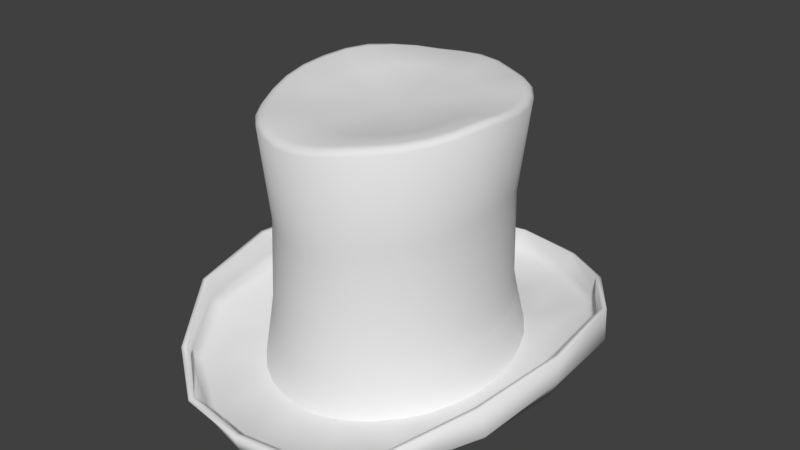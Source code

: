 # Source: Top_Hat.blend  (saved by Blender 2.79.0; exported with 4.5.12 LTS)
import bpy
from mathutils import Matrix  # noqa: F401  (used for matrix-valued properties, if any)

bpy.ops.wm.read_factory_settings(use_empty=True)
scene = bpy.context.scene
scene.name = 'Scene'

# ---- collections
col_collection_1 = bpy.data.collections.new('Collection 1'); scene.collection.children.link(col_collection_1)

# ---- world
world_world = bpy.data.worlds.new('World'); scene.world = world_world
world_world.color = (0.05088, 0.05088, 0.05088)
world_world.use_sun_shadow = False
world_world.sun_shadow_jitter_overblur = 0.0
world_world.cycles.sampling_method = 'MANUAL'

# ---- meshes
me_ribbon = bpy.data.meshes.new('Ribbon')
me_ribbon.from_pydata([(-0.0001778, 1.116, -0.1962), (0.1832, 1.097, -0.1828), (0.3608, 1.037, -0.1704), (0.5261, 0.9373, -0.1485), (0.6702, 0.7982, -0.1326), (0.7858, 0.6258, -0.1408), (0.8707, 0.4305, -0.1531), (0.9224, 0.2202, -0.1663), (0.9392, 0.002357, -0.1864), (0.9218, -0.2153, -0.207), (0.8704, -0.4256, -0.221), (0.7844, -0.6198, -0.2293), (0.6662, -0.7885, -0.2413), (0.5227, -0.9265, -0.2562), (0.3601, -1.03, -0.2655), (0.1834, -1.093, -0.28), (-0.0001782, -1.114, -0.2837), (-0.1836, -1.092, -0.2898), (-0.3605, -1.03, -0.2704), (-0.523, -0.9264, -0.2579), (-0.6649, -0.7866, -0.2424), (-0.7812, -0.617, -0.232), (-0.8687, -0.4246, -0.214), (-0.9217, -0.2152, -0.2043), (-0.9401, 0.002362, -0.1866), (-0.9229, 0.2202, -0.1754), (-0.8717, 0.4308, -0.1477), (-0.7847, 0.6246, -0.1403), (-0.6688, 0.796, -0.1301), (-0.5265, 0.9374, -0.1325), (-0.3617, 1.038, -0.1602), (-0.1836, 1.097, -0.1894), (0.1669, 1.042, 0.2341), (0.3279, 0.9825, 0.2268), (0.4766, 0.8851, 0.2215), (0.6068, 0.7526, 0.2223), (0.7129, 0.5904, 0.2235), (0.7916, 0.4056, 0.2233), (0.8399, 0.2054, 0.2211), (0.856, -0.002885, 0.214), (0.8397, -0.2111, 0.2002), (0.7915, -0.4116, 0.1836), (0.7126, -0.5966, 0.1738), (0.6058, -0.7585, 0.1709), (0.4758, -0.8911, 0.1672), (0.3277, -0.9898, 0.162), (0.1669, -1.051, 0.1571), (-0.0001781, -1.071, 0.1555), (-0.1673, -1.05, 0.1555), (-0.328, -0.9897, 0.1596), (-0.4761, -0.8911, 0.1668), (-0.6057, -0.7582, 0.1783), (-0.7121, -0.5962, 0.1873), (-0.7914, -0.4116, 0.194), (-0.84, -0.2111, 0.2028), (-0.8565, -0.002848, 0.212), (-0.8403, 0.2055, 0.2169), (-0.7921, 0.4057, 0.2232), (-0.7129, 0.59, 0.229), (-0.6067, 0.7519, 0.2304), (-0.4769, 0.8851, 0.2273), (-0.3283, 0.9829, 0.2269), (-0.1673, 1.042, 0.2313), (-0.0001778, 1.062, 0.2356)], [], [(0, 63, 32, 1), (1, 32, 33, 2), (2, 33, 34, 3), (3, 34, 35, 4), (4, 35, 36, 5), (5, 36, 37, 6), (6, 37, 38, 7), (7, 38, 39, 8), (8, 39, 40, 9), (9, 40, 41, 10), (10, 41, 42, 11), (11, 42, 43, 12), (12, 43, 44, 13), (13, 44, 45, 14), (14, 45, 46, 15), (15, 46, 47, 16), (16, 47, 48, 17), (17, 48, 49, 18), (18, 49, 50, 19), (19, 50, 51, 20), (20, 51, 52, 21), (21, 52, 53, 22), (22, 53, 54, 23), (23, 54, 55, 24), (24, 55, 56, 25), (25, 56, 57, 26), (26, 57, 58, 27), (27, 58, 59, 28), (28, 59, 60, 29), (29, 60, 61, 30), (30, 61, 62, 31), (31, 62, 63, 0)])
me_ribbon.polygons.foreach_set('use_smooth', [True] * 32)
me_ribbon.use_remesh_preserve_volume = False
me_ribbon.use_remesh_preserve_attributes = False
me_ribbon.use_mirror_vertex_groups = False
me_ribbon.update()
me_hat = bpy.data.meshes.new('Hat')
me_hat.from_pydata([(7.858e-10, 1.05, 2.137), (0.1732, 1.03, 2.128), (0.3398, 0.9702, 2.109), (0.4934, 0.873, 2.115), (0.6279, 0.7422, 2.127), (0.7384, 0.5828, 2.123), (0.8204, 0.4009, 2.125), (0.8709, 0.2036, 2.141), (0.888, -0.001615, 2.163), (0.8709, -0.2068, 2.169), (0.8204, -0.4041, 2.147), (0.7384, -0.586, 2.125), (0.6279, -0.7454, 2.108), (0.4934, -0.8762, 2.093), (0.3398, -0.9734, 2.075), (0.1732, -1.033, 2.044), (-2.886e-07, -1.053, 2.017), (-0.1732, -1.033, 2.01), (-0.3398, -0.9734, 2.019), (-0.4934, -0.8762, 2.027), (-0.6279, -0.7454, 2.029), (-0.7384, -0.586, 2.032), (-0.8204, -0.4041, 2.056), (-0.8709, -0.2068, 2.094), (-0.888, -0.001611, 2.126), (-0.8709, 0.2036, 2.149), (-0.8204, 0.401, 2.17), (-0.7384, 0.5828, 2.178), (-0.6279, 0.7422, 2.164), (-0.4934, 0.873, 2.148), (-0.3398, 0.9702, 2.13), (-0.1732, 1.03, 2.131), (8.738e-09, 1.043, 0.615), (6.839e-09, 0.9871, 1.327), (0.1633, 0.9687, 1.305), (0.1618, 1.023, 0.6054), (0.3199, 0.9111, 1.3), (0.3174, 0.9631, 0.5752), (0.4639, 0.8187, 1.307), (0.4608, 0.8663, 0.5527), (0.5903, 0.6956, 1.317), (0.5865, 0.736, 0.5598), (0.6937, 0.545, 1.353), (0.6897, 0.5771, 0.5798), (0.7704, 0.3735, 1.404), (0.7663, 0.3957, 0.5975), (0.8178, 0.1878, 1.429), (0.8135, 0.1988, 0.608), (0.8339, -0.005272, 1.412), (0.8294, -0.006571, 0.6018), (0.8179, -0.1983, 1.382), (0.8135, -0.2121, 0.5683), (0.7704, -0.3841, 1.36), (0.7663, -0.4097, 0.5204), (0.6933, -0.5553, 1.335), (0.6897, -0.592, 0.497), (0.5896, -0.7054, 1.325), (0.5865, -0.7517, 0.5013), (0.4633, -0.8287, 1.317), (0.4608, -0.8827, 0.5016), (0.3192, -0.9204, 1.286), (0.3174, -0.9799, 0.491), (0.1629, -0.9777, 1.242), (0.1618, -1.04, 0.4809), (-2.653e-07, -0.9976, 1.219), (-2.615e-07, -1.06, 0.4771), (-0.163, -0.9786, 1.216), (-0.1618, -1.04, 0.4778), (-0.3198, -0.9223, 1.217), (-0.3174, -0.9799, 0.4829), (-0.4648, -0.8313, 1.224), (-0.4608, -0.8827, 0.5008), (-0.5918, -0.7079, 1.239), (-0.5865, -0.7517, 0.5322), (-0.6959, -0.5574, 1.255), (-0.6897, -0.592, 0.5531), (-0.7729, -0.3853, 1.269), (-0.7663, -0.4097, 0.5604), (-0.8199, -0.1988, 1.301), (-0.8135, -0.2121, 0.5781), (-0.8347, -0.005269, 1.35), (-0.8294, -0.00657, 0.5938), (-0.818, 0.1879, 1.386), (-0.8135, 0.1988, 0.5942), (-0.7704, 0.3735, 1.409), (-0.7663, 0.3957, 0.5951), (-0.6933, 0.5447, 1.425), (-0.6897, 0.5771, 0.6023), (-0.5896, 0.6948, 1.435), (-0.5865, 0.736, 0.5923), (-0.4633, 0.8176, 1.44), (-0.4608, 0.8663, 0.5706), (-0.3191, 0.9088, 1.415), (-0.3174, 0.9631, 0.5721), (-0.1628, 0.9655, 1.374), (-0.1618, 1.023, 0.5964), (4.099e-08, 0.6697, 2.119), (0.1102, 0.6569, 2.122), (0.2162, 0.619, 2.122), (0.3139, 0.5573, 2.117), (0.3995, 0.4743, 2.112), (0.4698, 0.373, 2.105), (0.522, 0.2574, 2.097), (0.5542, 0.1319, 2.089), (0.565, 0.001308, 2.084), (0.5542, -0.1291, 2.077), (0.522, -0.2544, 2.068), (0.4698, -0.3698, 2.057), (0.3995, -0.471, 2.049), (0.3139, -0.5541, 2.043), (0.2162, -0.6158, 2.038), (0.1102, -0.6538, 2.033), (-1.431e-07, -0.6665, 2.031), (-0.1102, -0.6537, 2.031), (-0.2162, -0.6157, 2.034), (-0.3139, -0.5539, 2.039), (-0.3995, -0.4708, 2.043), (-0.4698, -0.3695, 2.05), (-0.522, -0.254, 2.059), (-0.5542, -0.1288, 2.07), (-0.565, 0.001496, 2.079), (-0.5542, 0.1318, 2.079), (-0.522, 0.257, 2.084), (-0.4698, 0.3726, 2.094), (-0.3995, 0.4739, 2.11), (-0.3139, 0.557, 2.109), (-0.2162, 0.6188, 2.106), (-0.1102, 0.6568, 2.108), (1.306e-07, 0.004658, 2.02), (-1.462e-09, 1.079, 2.11), (0.178, 1.058, 2.102), (0.3491, 0.9969, 2.081), (0.5068, 0.8971, 2.086), (0.645, 0.7627, 2.099), (0.7584, 0.599, 2.093), (0.8427, 0.4122, 2.094), (0.8947, 0.2095, 2.11), (0.9122, -0.001276, 2.133), (0.8947, -0.2121, 2.139), (0.8427, -0.4147, 2.114), (0.7584, -0.6015, 2.091), (0.645, -0.7653, 2.074), (0.5068, -0.8996, 2.059), (0.3491, -0.9995, 2.041), (0.178, -1.061, 2.009), (-2.987e-07, -1.082, 1.982), (-0.178, -1.061, 1.975), (-0.3491, -0.9995, 1.985), (-0.5068, -0.8996, 1.993), (-0.645, -0.7653, 1.995), (-0.7584, -0.6015, 1.998), (-0.8427, -0.4147, 2.023), (-0.8947, -0.2121, 2.062), (-0.9122, -0.001275, 2.095), (-0.8947, 0.2095, 2.12), (-0.8427, 0.4122, 2.141), (-0.7584, 0.599, 2.149), (-0.645, 0.7627, 2.136), (-0.5068, 0.8971, 2.119), (-0.3491, 0.9969, 2.102), (-0.178, 1.058, 2.103), (0.8269, -0.1963, 2.176), (0.7789, -0.3836, 2.154), (-0.3226, -0.9238, 2.039), (-0.4684, -0.8315, 2.044), (-0.701, 0.5534, 2.179), (-0.5961, 0.7048, 2.173), (0.701, 0.5535, 2.137), (0.7789, 0.3808, 2.14), (0.3226, -0.9239, 2.089), (0.1645, -0.9807, 2.062), (-0.8269, -0.1962, 2.107), (-0.8431, -0.001473, 2.134), (0.1645, 0.9782, 2.145), (0.3226, 0.9214, 2.124), (0.701, -0.5562, 2.136), (-0.5961, -0.7073, 2.048), (-0.4684, 0.829, 2.161), (0.8269, 0.1934, 2.151), (-2.677e-07, -0.9998, 2.038), (-0.8269, 0.1933, 2.152), (0.4684, 0.8291, 2.133), (0.5961, -0.7075, 2.12), (-0.701, -0.5559, 2.05), (-0.3226, 0.9213, 2.142), (0.8431, -0.001527, 2.167), (-0.1645, -0.9806, 2.03), (-0.7789, 0.3807, 2.174), (0.5961, 0.7048, 2.143), (0.4684, -0.8316, 2.108), (-0.7789, -0.3834, 2.074), (-0.1645, 0.9782, 2.146), (6.999e-09, 0.9974, 2.148), (0.1671, 1.04, 0.4384), (0.328, 0.9802, 0.4311), (0.4768, 0.8828, 0.4258), (0.6069, 0.7503, 0.4266), (0.7131, 0.588, 0.4278), (0.7918, 0.4033, 0.4276), (0.8401, 0.2031, 0.4254), (0.8562, -0.005193, 0.4183), (0.8399, -0.2134, 0.4045), (0.7917, -0.4139, 0.3879), (0.7128, -0.5989, 0.3781), (0.6059, -0.7608, 0.3752), (0.4759, -0.8934, 0.3715), (0.3278, -0.9921, 0.3663), (0.1671, -1.053, 0.3614), (-2.735e-07, -1.073, 0.3598), (-0.1671, -1.053, 0.3598), (-0.3279, -0.9921, 0.3639), (-0.4759, -0.8934, 0.3711), (-0.6055, -0.7605, 0.3826), (-0.7119, -0.5985, 0.3916), (-0.7912, -0.4139, 0.3983), (-0.8398, -0.2134, 0.4071), (-0.8563, -0.005156, 0.4163), (-0.8401, 0.2032, 0.4212), (-0.7919, 0.4034, 0.4275), (-0.7128, 0.5877, 0.4333), (-0.6065, 0.7496, 0.4347), (-0.4768, 0.8827, 0.4316), (-0.3281, 0.9805, 0.4312), (-0.1671, 1.04, 0.4356), (5.646e-09, 1.06, 0.4399), (-2.139e-08, 1.816, 0.2705), (-0.5432, 1.713, 0.2694), (-0.968, 1.363, 0.3435), (-1.329, 0.7856, 0.4607), (-1.415, -0.005523, 0.4775), (-1.288, -0.7798, 0.397), (-0.9594, -1.318, 0.1745), (-0.5432, -1.641, 0.06818), (-2.313e-07, -1.726, 0.06593), (0.5432, -1.641, 0.06818), (0.9594, -1.318, 0.1745), (1.288, -0.7798, 0.397), (1.415, -0.005523, 0.4775), (1.329, 0.7856, 0.4607), (0.968, 1.363, 0.3435), (0.5432, 1.713, 0.2694), (-2.333e-08, 1.774, 0.1389), (-0.5086, 1.639, 0.1406), (-1.004, 1.312, 0.2076), (-1.366, 0.7392, 0.2353), (-1.412, -0.005325, 0.2603), (-1.327, -0.7356, 0.1826), (-0.9943, -1.27, 0.04831), (-0.5085, -1.565, -0.04217), (-2.235e-07, -1.684, -0.05112), (0.5085, -1.565, -0.04217), (0.9943, -1.27, 0.04831), (1.327, -0.7356, 0.1826), (1.412, -0.005325, 0.2603), (1.366, 0.7392, 0.2353), (1.004, 1.312, 0.2076), (0.5086, 1.639, 0.1406), (-2.937e-08, 1.73, 0.07218), (-0.4824, 1.578, 0.07978), (-0.9514, 1.243, 0.1442), (-1.295, 0.7007, 0.1584), (-1.362, -0.004667, 0.1392), (-1.261, -0.6968, 0.1027), (-0.9423, -1.201, -0.009321), (-0.482, -1.505, -0.08869), (-2.221e-07, -1.641, -0.1057), (0.482, -1.505, -0.08869), (0.9423, -1.201, -0.009321), (1.261, -0.6968, 0.1027), (1.362, -0.004667, 0.1392), (1.295, 0.7007, 0.1584), (0.9514, 1.243, 0.1442), (0.4824, 1.578, 0.07978), (-6.063e-08, 1.197, 0.009584), (-0.3522, 1.111, 0.04916), (-0.6778, 0.8856, 0.0942), (-0.9099, 0.4924, 0.07786), (-0.9751, -0.002103, 0.03278), (-0.8985, -0.4858, 0.003843), (-0.6727, -0.849, -0.02155), (-0.3516, -1.05, -0.04347), (-1.987e-07, -1.124, -0.06236), (0.3516, -1.05, -0.04347), (0.6727, -0.849, -0.02155), (0.8985, -0.4858, 0.003843), (0.9751, -0.002103, 0.03278), (0.9099, 0.4924, 0.07786), (0.6778, 0.8856, 0.0942), (0.3522, 1.111, 0.04916), (-2.139e-08, 1.865, 0.2553), (-0.5574, 1.759, 0.2554), (-0.9935, 1.403, 0.3364), (-1.366, 0.8071, 0.4626), (-1.455, -0.007266, 0.4804), (-1.324, -0.802, 0.3993), (-0.9852, -1.358, 0.1675), (-0.557, -1.686, 0.05255), (-2.313e-07, -1.774, 0.04896), (0.557, -1.686, 0.05255), (0.9852, -1.358, 0.1675), (1.324, -0.802, 0.3993), (1.455, -0.007266, 0.4804), (1.366, 0.8071, 0.4626), (0.9935, 1.403, 0.3364), (0.5574, 1.759, 0.2554), (-2.333e-08, 1.821, 0.1192), (-0.5214, 1.681, 0.1191), (-1.029, 1.346, 0.1892), (-1.402, 0.7567, 0.2223), (-1.451, -0.006608, 0.2507), (-1.364, -0.7532, 0.1707), (-1.02, -1.302, 0.02841), (-0.5205, -1.605, -0.06627), (-2.235e-07, -1.729, -0.07365), (0.5205, -1.605, -0.06627), (1.02, -1.302, 0.02841), (1.364, -0.7532, 0.1707), (1.451, -0.006608, 0.2507), (1.402, 0.7567, 0.2223), (1.029, 1.346, 0.1892), (0.5214, 1.681, 0.1191), (-2.937e-08, 1.759, 0.03678), (-0.491, 1.601, 0.04283), (-0.9646, 1.26, 0.1066), (-1.315, 0.711, 0.1228), (-1.386, -0.003401, 0.1056), (-1.283, -0.7025, 0.06758), (-0.9562, -1.212, -0.04794), (-0.489, -1.521, -0.1281), (-2.221e-07, -1.662, -0.1443), (0.489, -1.521, -0.1281), (0.9562, -1.212, -0.04794), (1.283, -0.7025, 0.06758), (1.386, -0.003401, 0.1056), (1.315, 0.711, 0.1228), (0.9646, 1.26, 0.1066), (0.491, 1.601, 0.04283), (-6.063e-08, 1.195, -0.03261), (-0.3556, 1.108, 0.007138), (-0.6802, 0.8856, 0.05206), (-0.9119, 0.4963, 0.03581), (-0.9784, 0.002013, -0.009162), (-0.9022, -0.4821, -0.03808), (-0.6748, -0.8432, -0.06345), (-0.3527, -1.042, -0.08523), (-1.987e-07, -1.116, -0.1041), (0.3527, -1.042, -0.08523), (0.6748, -0.8432, -0.06345), (0.9022, -0.4821, -0.03808), (0.9784, 0.002013, -0.009162), (0.9119, 0.4963, 0.03581), (0.6802, 0.8856, 0.05206), (0.3556, 1.108, 0.007138), (-4.535e-06, 0.8334, 1.859), (-0.2511, 0.7728, 1.873), (-0.4637, 0.6028, 1.879), (-0.6083, 0.3334, 1.873), (-0.659, 0.007285, 1.863), (-0.6086, -0.3127, 1.85), (-0.4627, -0.5712, 1.844), (-0.249, -0.7308, 1.84), (-4.633e-06, -0.7864, 1.829), (0.249, -0.7308, 1.84), (0.4627, -0.5712, 1.844), (0.6086, -0.3127, 1.85), (0.6589, 0.007285, 1.863), (0.6083, 0.3334, 1.873), (0.4637, 0.6028, 1.879), (0.2511, 0.7728, 1.873), (-4.591e-06, 0.01051, 1.886), (1.327e-06, -1.008, -0.03898), (0.3149, -0.9404, -0.01897), (-0.3153, 0.9945, 0.07006), (-0.6047, 0.7899, 0.1077), (0.6007, -0.7571, -0.000107), (-0.8098, 0.4381, 0.09234), (0.8008, -0.4314, 0.02311), (-0.869, -0.001521, 0.0522), (0.869, -0.001521, 0.0522), (-0.8008, -0.4314, 0.02311), (0.8098, 0.4381, 0.09234), (-0.6007, -0.7571, -0.0001069), (0.6047, 0.7899, 0.1077), (-0.3149, -0.9404, -0.01897), (0.3153, 0.9945, 0.07006), (1.45e-06, 1.072, 0.03216), (-1.946e-07, -0.9669, -0.0827), (0.3058, -0.9019, -0.06142), (-0.3083, 0.9587, 0.02839), (-0.5851, 0.7619, 0.06291), (0.5812, -0.724, -0.04379), (-0.7807, 0.4259, 0.04767), (0.7743, -0.4099, -0.02103), (-0.8394, 0.00375, 0.009112), (0.8394, 0.00375, 0.009112), (-0.7743, -0.4099, -0.02103), (0.7807, 0.4259, 0.04767), (-0.5812, -0.724, -0.04379), (0.5851, 0.7619, 0.06291), (-0.3058, -0.9019, -0.06142), (0.3083, 0.9587, 0.02839), (-7.472e-08, 1.034, -0.009955), (0.3083, 0.9587, 0.02839), (-7.472e-08, 1.034, -0.009955), (-0.3083, 0.9587, 0.02839), (-0.3058, -0.9019, -0.06142), (-1.946e-07, -0.9669, -0.0827), (0.5851, 0.7619, 0.06291), (-0.5812, -0.724, -0.04379), (0.7807, 0.4259, 0.04767), (-0.7743, -0.4099, -0.02103), (0.8394, 0.00375, 0.009112), (-0.8394, 0.00375, 0.009112), (0.7743, -0.4099, -0.02103), (-0.7807, 0.4259, 0.04767), (0.5812, -0.724, -0.04379), (-0.5851, 0.7619, 0.06291), (0.3058, -0.9019, -0.06142), (-0.2511, 0.7728, 1.873), (-4.535e-06, 0.8334, 1.859), (-0.4637, 0.6028, 1.879), (-0.6083, 0.3334, 1.873), (-0.659, 0.007285, 1.863), (-0.6086, -0.3127, 1.85), (-0.4627, -0.5712, 1.844), (-0.249, -0.7308, 1.84), (-4.633e-06, -0.7864, 1.829), (0.249, -0.7308, 1.84), (0.4627, -0.5712, 1.844), (0.6086, -0.3127, 1.85), (0.6589, 0.007285, 1.863), (0.6083, 0.3334, 1.873), (0.4637, 0.6028, 1.879), (0.2511, 0.7728, 1.873)], [], [(129, 0, 1, 130), (130, 1, 2, 131), (131, 2, 3, 132), (132, 3, 4, 133), (133, 4, 5, 134), (134, 5, 6, 135), (135, 6, 7, 136), (136, 7, 8, 137), (137, 8, 9, 138), (138, 9, 10, 139), (139, 10, 11, 140), (140, 11, 12, 141), (141, 12, 13, 142), (142, 13, 14, 143), (143, 14, 15, 144), (144, 15, 16, 145), (145, 16, 17, 146), (146, 17, 18, 147), (147, 18, 19, 148), (148, 19, 20, 149), (149, 20, 21, 150), (150, 21, 22, 151), (151, 22, 23, 152), (152, 23, 24, 153), (153, 24, 25, 154), (154, 25, 26, 155), (155, 26, 27, 156), (156, 27, 28, 157), (157, 28, 29, 158), (158, 29, 30, 159), (162, 161, 105, 106), (159, 30, 31, 160), (160, 31, 0, 129), (223, 95, 32, 224), (95, 94, 33, 32), (222, 93, 95, 223), (93, 92, 94, 95), (221, 91, 93, 222), (91, 90, 92, 93), (220, 89, 91, 221), (89, 88, 90, 91), (219, 87, 89, 220), (87, 86, 88, 89), (218, 85, 87, 219), (85, 84, 86, 87), (217, 83, 85, 218), (83, 82, 84, 85), (216, 81, 83, 217), (81, 80, 82, 83), (215, 79, 81, 216), (79, 78, 80, 81), (214, 77, 79, 215), (77, 76, 78, 79), (213, 75, 77, 214), (75, 74, 76, 77), (212, 73, 75, 213), (73, 72, 74, 75), (211, 71, 73, 212), (71, 70, 72, 73), (210, 69, 71, 211), (69, 68, 70, 71), (209, 67, 69, 210), (67, 66, 68, 69), (208, 65, 67, 209), (65, 64, 66, 67), (207, 63, 65, 208), (63, 62, 64, 65), (206, 61, 63, 207), (61, 60, 62, 63), (205, 59, 61, 206), (59, 58, 60, 61), (204, 57, 59, 205), (57, 56, 58, 59), (203, 55, 57, 204), (55, 54, 56, 57), (202, 53, 55, 203), (53, 52, 54, 55), (201, 51, 53, 202), (51, 50, 52, 53), (200, 49, 51, 201), (49, 48, 50, 51), (199, 47, 49, 200), (47, 46, 48, 49), (198, 45, 47, 199), (45, 44, 46, 47), (197, 43, 45, 198), (43, 42, 44, 45), (196, 41, 43, 197), (41, 40, 42, 43), (195, 39, 41, 196), (39, 38, 40, 41), (194, 37, 39, 195), (37, 36, 38, 39), (193, 35, 37, 194), (35, 34, 36, 37), (224, 32, 35, 193), (32, 33, 34, 35), (116, 115, 128), (164, 163, 114, 115), (166, 165, 123, 124), (168, 167, 101, 102), (170, 169, 110, 111), (172, 171, 119, 120), (174, 173, 97, 98), (175, 162, 106, 107), (176, 164, 115, 116), (177, 166, 124, 125), (178, 168, 102, 103), (179, 170, 111, 112), (180, 172, 120, 121), (181, 174, 98, 99), (182, 175, 107, 108), (183, 176, 116, 117), (184, 177, 125, 126), (185, 178, 103, 104), (186, 179, 112, 113), (187, 180, 121, 122), (188, 181, 99, 100), (189, 182, 108, 109), (190, 183, 117, 118), (191, 184, 126, 127), (161, 185, 104, 105), (163, 186, 113, 114), (165, 187, 122, 123), (167, 188, 100, 101), (169, 189, 109, 110), (171, 190, 118, 119), (173, 192, 96, 97), (192, 191, 127, 96), (103, 102, 128), (117, 116, 128), (104, 103, 128), (118, 117, 128), (105, 104, 128), (119, 118, 128), (106, 105, 128), (120, 119, 128), (107, 106, 128), (121, 120, 128), (108, 107, 128), (122, 121, 128), (109, 108, 128), (123, 122, 128), (110, 109, 128), (97, 96, 128), (124, 123, 128), (111, 110, 128), (98, 97, 128), (125, 124, 128), (112, 111, 128), (99, 98, 128), (126, 125, 128), (113, 112, 128), (100, 99, 128), (127, 126, 128), (114, 113, 128), (101, 100, 128), (96, 127, 128), (115, 114, 128), (102, 101, 128), (94, 160, 129, 33), (92, 159, 160, 94), (90, 158, 159, 92), (88, 157, 158, 90), (86, 156, 157, 88), (84, 155, 156, 86), (82, 154, 155, 84), (80, 153, 154, 82), (78, 152, 153, 80), (76, 151, 152, 78), (74, 150, 151, 76), (72, 149, 150, 74), (70, 148, 149, 72), (68, 147, 148, 70), (66, 146, 147, 68), (64, 145, 146, 66), (62, 144, 145, 64), (60, 143, 144, 62), (58, 142, 143, 60), (56, 141, 142, 58), (54, 140, 141, 56), (52, 139, 140, 54), (50, 138, 139, 52), (48, 137, 138, 50), (46, 136, 137, 48), (44, 135, 136, 46), (42, 134, 135, 44), (40, 133, 134, 42), (38, 132, 133, 40), (36, 131, 132, 38), (34, 130, 131, 36), (33, 129, 130, 34), (0, 31, 191, 192), (1, 0, 192, 173), (23, 22, 190, 171), (14, 13, 189, 169), (5, 4, 188, 167), (27, 26, 187, 165), (18, 17, 186, 163), (9, 8, 185, 161), (31, 30, 184, 191), (22, 21, 183, 190), (13, 12, 182, 189), (4, 3, 181, 188), (26, 25, 180, 187), (17, 16, 179, 186), (8, 7, 178, 185), (30, 29, 177, 184), (21, 20, 176, 183), (12, 11, 175, 182), (3, 2, 174, 181), (25, 24, 172, 180), (16, 15, 170, 179), (7, 6, 168, 178), (29, 28, 166, 177), (20, 19, 164, 176), (11, 10, 162, 175), (2, 1, 173, 174), (24, 23, 171, 172), (15, 14, 169, 170), (6, 5, 167, 168), (28, 27, 165, 166), (19, 18, 163, 164), (10, 9, 161, 162), (240, 256, 255, 239), (233, 249, 248, 232), (226, 242, 241, 225), (225, 241, 256, 240), (234, 250, 249, 233), (227, 243, 242, 226), (235, 251, 250, 234), (228, 244, 243, 227), (236, 252, 251, 235), (229, 245, 244, 228), (237, 253, 252, 236), (230, 246, 245, 229), (238, 254, 253, 237), (231, 247, 246, 230), (239, 255, 254, 238), (232, 248, 247, 231), (255, 271, 270, 254), (248, 264, 263, 247), (256, 272, 271, 255), (249, 265, 264, 248), (242, 258, 257, 241), (241, 257, 272, 256), (250, 266, 265, 249), (243, 259, 258, 242), (251, 267, 266, 250), (244, 260, 259, 243), (252, 268, 267, 251), (245, 261, 260, 244), (253, 269, 268, 252), (246, 262, 261, 245), (254, 270, 269, 253), (247, 263, 262, 246), (261, 277, 276, 260), (269, 285, 284, 268), (262, 278, 277, 261), (270, 286, 285, 269), (263, 279, 278, 262), (271, 287, 286, 270), (264, 280, 279, 263), (272, 288, 287, 271), (265, 281, 280, 264), (258, 274, 273, 257), (257, 273, 288, 272), (266, 282, 281, 265), (259, 275, 274, 258), (267, 283, 282, 266), (260, 276, 275, 259), (268, 284, 283, 267), (304, 303, 319, 320), (297, 296, 312, 313), (290, 289, 305, 306), (289, 304, 320, 305), (298, 297, 313, 314), (291, 290, 306, 307), (299, 298, 314, 315), (292, 291, 307, 308), (300, 299, 315, 316), (293, 292, 308, 309), (301, 300, 316, 317), (294, 293, 309, 310), (302, 301, 317, 318), (295, 294, 310, 311), (303, 302, 318, 319), (296, 295, 311, 312), (319, 318, 334, 335), (312, 311, 327, 328), (320, 319, 335, 336), (313, 312, 328, 329), (306, 305, 321, 322), (305, 320, 336, 321), (314, 313, 329, 330), (307, 306, 322, 323), (315, 314, 330, 331), (308, 307, 323, 324), (316, 315, 331, 332), (309, 308, 324, 325), (317, 316, 332, 333), (310, 309, 325, 326), (318, 317, 333, 334), (311, 310, 326, 327), (325, 324, 340, 341), (333, 332, 348, 349), (326, 325, 341, 342), (334, 333, 349, 350), (327, 326, 342, 343), (335, 334, 350, 351), (328, 327, 343, 344), (336, 335, 351, 352), (329, 328, 344, 345), (322, 321, 337, 338), (321, 336, 352, 337), (330, 329, 345, 346), (323, 322, 338, 339), (331, 330, 346, 347), (324, 323, 339, 340), (332, 331, 347, 348), (387, 406, 426, 427), (389, 404, 418, 420), (390, 387, 427, 428), (391, 389, 420, 421), (392, 390, 428, 429), (393, 391, 421, 422), (394, 392, 429, 430), (395, 393, 422, 423), (396, 394, 430, 431), (397, 395, 423, 424), (398, 396, 431, 432), (399, 397, 424, 425), (400, 398, 432, 433), (406, 399, 425, 426), (404, 403, 419, 418), (403, 400, 433, 419), (367, 369, 368), (360, 369, 361), (368, 369, 353), (361, 369, 362), (354, 369, 355), (362, 369, 363), (355, 369, 356), (363, 369, 364), (356, 369, 357), (364, 369, 365), (357, 369, 358), (365, 369, 366), (358, 369, 359), (366, 369, 367), (359, 369, 360), (226, 225, 289, 290), (227, 226, 290, 291), (228, 227, 291, 292), (229, 228, 292, 293), (230, 229, 293, 294), (231, 230, 294, 295), (232, 231, 295, 296), (233, 232, 296, 297), (234, 233, 297, 298), (235, 234, 298, 299), (236, 235, 299, 300), (237, 236, 300, 301), (238, 237, 301, 302), (239, 238, 302, 303), (240, 239, 303, 304), (225, 240, 304, 289), (273, 385, 384, 288), (274, 372, 385, 273), (281, 370, 383, 280), (288, 384, 382, 287), (280, 383, 381, 279), (287, 382, 380, 286), (279, 381, 379, 278), (286, 380, 378, 285), (278, 379, 377, 277), (285, 378, 376, 284), (277, 377, 375, 276), (284, 376, 374, 283), (276, 375, 373, 275), (283, 374, 371, 282), (275, 373, 372, 274), (282, 371, 370, 281), (337, 352, 402, 401), (338, 337, 401, 388), (345, 344, 405, 386), (352, 351, 407, 402), (344, 343, 408, 405), (351, 350, 409, 407), (343, 342, 410, 408), (350, 349, 411, 409), (342, 341, 412, 410), (349, 348, 413, 411), (341, 340, 414, 412), (348, 347, 415, 413), (340, 339, 416, 414), (347, 346, 417, 415), (339, 338, 388, 416), (346, 345, 386, 417), (353, 369, 354)])
me_hat.polygons.foreach_set('use_smooth', [True] * 400)
me_hat.use_remesh_preserve_volume = False
me_hat.use_remesh_preserve_attributes = False
me_hat.use_mirror_vertex_groups = False
me_hat.update()

# ---- objects
ob_ribbon = bpy.data.objects.new('Ribbon', me_ribbon)
ob_hat = bpy.data.objects.new('Hat', me_hat)

# ---- transforms, parenting, visibility, modifiers, constraints
ob_ribbon.location = (0.0001107, -0.001367, 0.121)
ob_ribbon.scale = (0.6222, 0.5922, 0.5922)
ob_ribbon.lineart.crease_threshold = 0.0
ob_hat.location = (0.0, 0.0, 0.0)
ob_hat.scale = (0.6222, 0.5922, 0.5922)
ob_hat.lineart.crease_threshold = 0.0

# ---- collection membership
col_collection_1.objects.link(ob_ribbon)
col_collection_1.objects.link(ob_hat)

# ---- scene / render settings (as saved in the file)
scene.frame_start = 1; scene.frame_end = 250; scene.frame_set(1)
scene.render.engine = 'BLENDER_EEVEE_NEXT'
scene.render.resolution_percentage = 50
scene.render.dither_intensity = 0.0
scene.cycles.use_denoising = False
scene.cycles.samples = 128
scene.cycles.sampling_pattern = 'TABULATED_SOBOL'
scene.cycles.use_adaptive_sampling = False
scene.cycles.use_light_tree = False
scene.cycles.blur_glossy = 0.0
scene.cycles.sample_clamp_indirect = 0.0
scene.view_settings.view_transform = 'Standard'
bpy.context.view_layer.update()

# ---- added for rendering (the .blend has no active camera and no usable light): camera, sun
cam_auto = bpy.data.cameras.new('AutoCamera')
cam_auto.lens = 50.0
cam_auto.sensor_width = 36.0
cam_auto.clip_end = 1000.0
ob_auto_camera = bpy.data.objects.new('AutoCamera', cam_auto)
scene.collection.objects.link(ob_auto_camera)
ob_auto_camera.location = (2.89923, -3.4521, 2.922)
ob_auto_camera.rotation_euler = (1.09748, -7.21219e-08, 0.694738)
scene.camera = ob_auto_camera
light_auto_sun = bpy.data.lights.new('AutoSun', 'SUN')
light_auto_sun.energy = 3.0
light_auto_sun.angle = 0.0523599
ob_auto_sun = bpy.data.objects.new('AutoSun', light_auto_sun)
scene.collection.objects.link(ob_auto_sun)
ob_auto_sun.rotation_euler = (0.872665, 0.174533, 0.523599)
bpy.context.view_layer.update()
